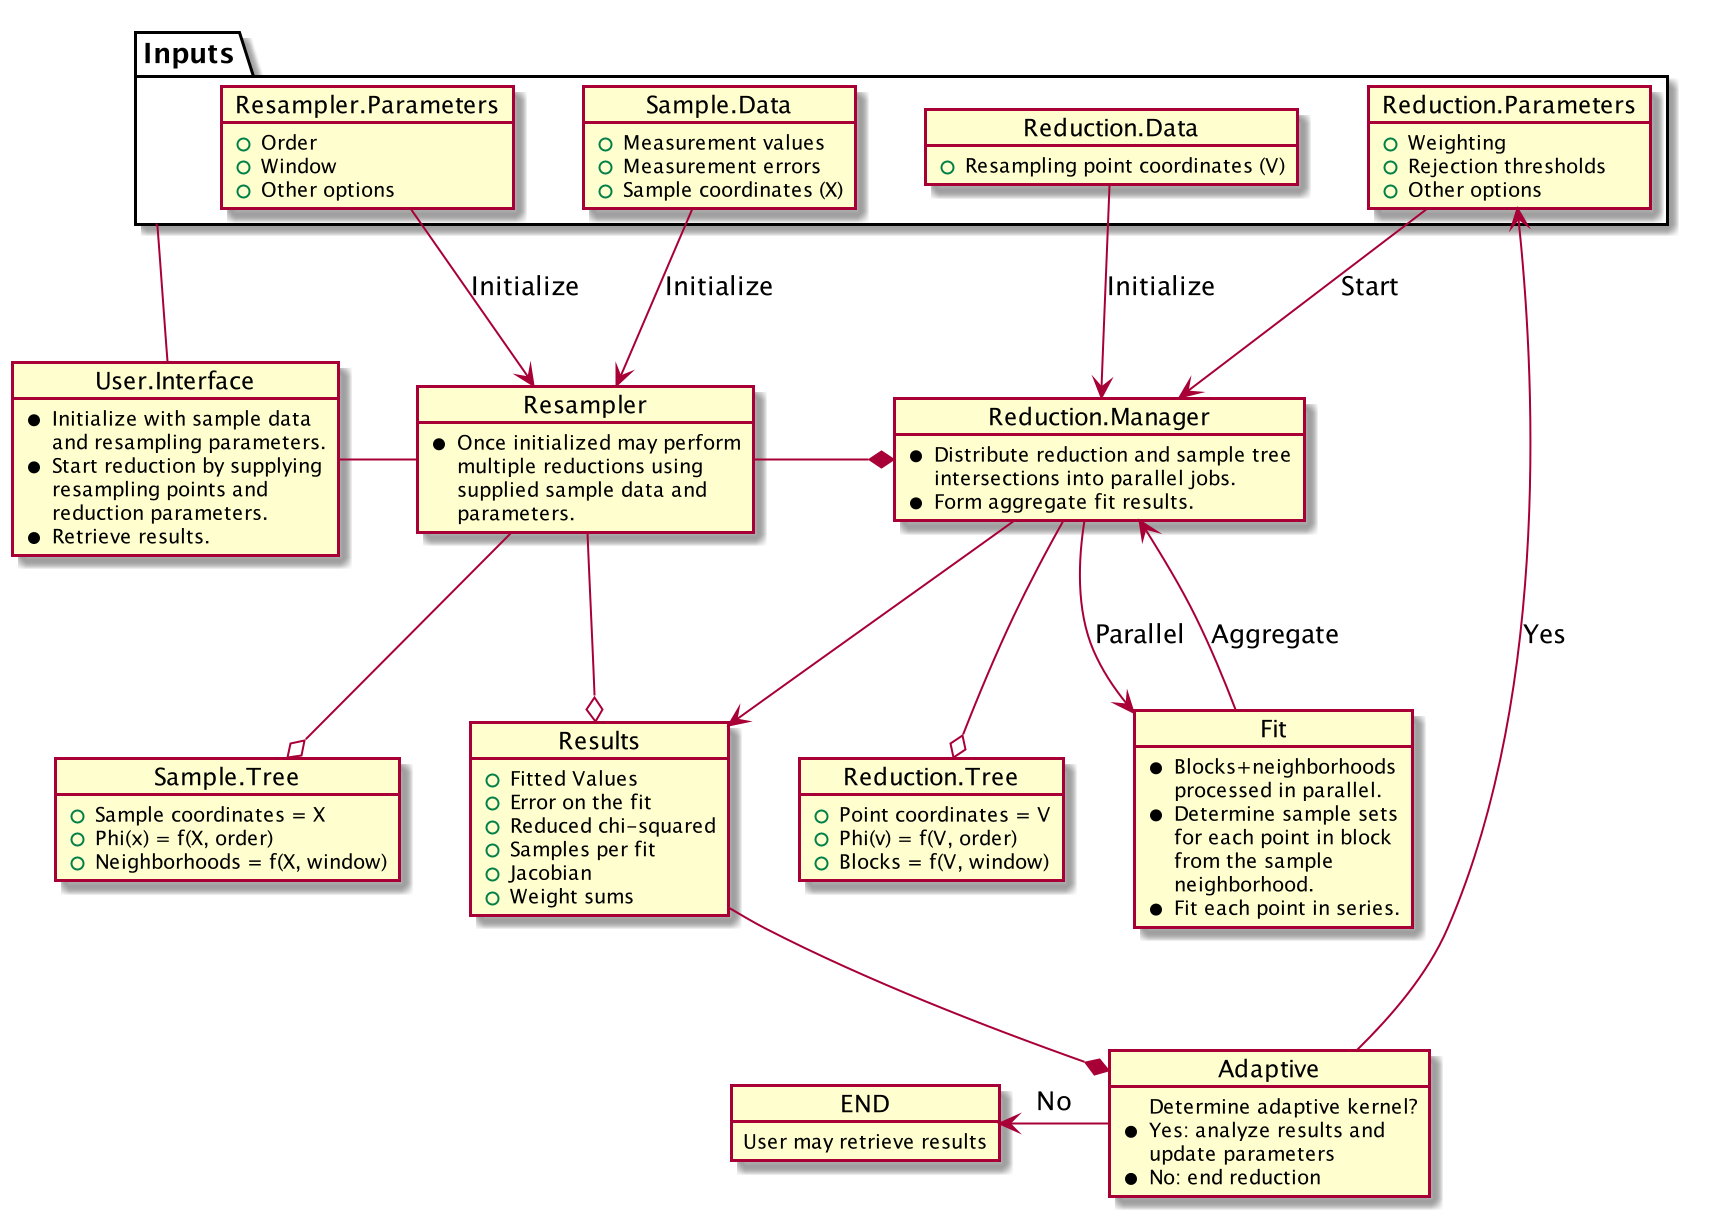

The diagram above was rendered by PlantUML. Its source (embedded in the PNG):
@startuml

skinparam objectFontSize 12
skinparam FontSize 12

package "Inputs" {

    object Resampler.Parameters {
        + Order
        + Window
        + Other options
    }

    object Sample.Data {
        + Measurement values
        + Measurement errors
        + Sample coordinates (X)
    }

    object Reduction.Data {
        + Resampling point coordinates (V)
    }

    object Reduction.Parameters {
        + Weighting
        + Rejection thresholds
        + Other options
    }

}

object Sample.Tree {
    + Sample coordinates = X
    + Phi(x) = f(X, order)
    + Neighborhoods = f(X, window)
}

object Reduction.Tree {
    + Point coordinates = V
    + Phi(v) = f(V, order)
    + Blocks = f(V, window)
}

object Resampler {
    * Once initialized may perform
      multiple reductions using
      supplied sample data and
      parameters.
}

object Results {
    + Fitted Values
    + Error on the fit
    + Reduced chi-squared
    + Samples per fit
    + Jacobian
    + Weight sums
}

object Adaptive {
    Determine adaptive kernel?
    * Yes: analyze results and
           update parameters
    * No: end reduction
}

object Reduction.Manager {
    * Distribute reduction and sample tree
    intersections into parallel jobs.
    * Form aggregate fit results.
}

object Fit {
    * Blocks+neighborhoods
      processed in parallel.
    * Determine sample sets
      for each point in block
      from the sample
      neighborhood.
    * Fit each point in series.
}


object END {
    User may retrieve results
}

object User.Interface {
* Initialize with sample data
  and resampling parameters.
* Start reduction by supplying
  resampling points and
  reduction parameters.
* Retrieve results.
}

User.Interface - Resampler
Inputs -- User.Interface
Resampler.Parameters --> Resampler: Initialize
Sample.Data --> Resampler: Initialize
Reduction.Parameters --> Reduction.Manager: Start
Reduction.Data --> Reduction.Manager: Initialize
Resampler -* Reduction.Manager
Reduction.Manager --o Reduction.Tree
Resampler --o Sample.Tree
Reduction.Manager --> Fit: Parallel
Reduction.Manager <-- Fit: Aggregate

Resampler --o Results
Reduction.Manager --> Results
Results --* Adaptive
Reduction.Parameters <-- Adaptive: Yes
END <- Adaptive: No






@enduml